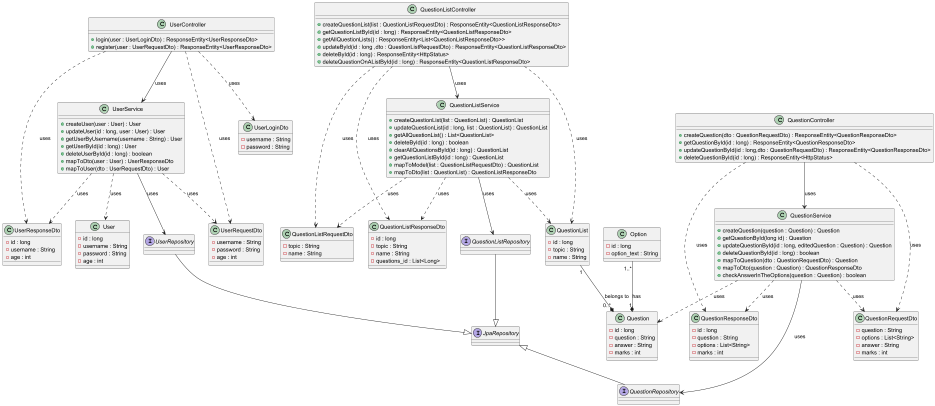

The diagram above was rendered by PlantUML. Its source (embedded in the PNG):
@startuml

class Question{
    - id : long
    - question : String
    - answer : String
    - marks : int
}

class Option{
    - id : long
    - option_text : String
}

Option "1..*" --* "1" Question : has

interface JpaRepository{
}

interface QuestionRepository{
}

JpaRepository <|-- QuestionRepository

class QuestionService{
    + createQuestion(question : Question) : Question
    + getQuestionById(long id) : Question
    + updateQuestionById(id : long, editedQuestion : Question) : Question
    + deleteQuestionById(id : long) : boolean
    + mapToQuestion(dto : QuestionRequestDto) : Question
    + mapToDto(question : Question) : QuestionResponseDto
    + checkAnswerInTheOptions(question : Question) : boolean
}

class QuestionResponseDto{
    - id : long
    - question : String
    - options : List<String>
    - marks : int
}

class QuestionRequestDto{
    - question : String
    - options : List<String>
    - answer : String
    - marks : int
}

QuestionService --> QuestionRepository : uses
QuestionService ..> Question : uses
QuestionService ..> QuestionRequestDto : uses
QuestionService ..> QuestionResponseDto : uses

class QuestionController{
    + createQuestion(dto : QuestionRequestDto) : ResponseEntity<QuestionResponseDto>
    + getQuestionById(id : long) : ResponseEntity<QuestionResponseDto>
    + updateQuestionById(id : long,dto : QuestionRequestDto) : ResponseEntity<QuestionResponseDto>
    + deleteQuestionById(id : long) : ResponseEntity<HttpStatus>
}

QuestionController --> QuestionService : uses
QuestionController ..> QuestionResponseDto : uses
QuestionController ..> QuestionRequestDto : uses

class User{
    - id : long
    - username : String
    - password : String
    - age : int
}

interface UserRepository{
}

UserRepository --|> JpaRepository

class UserService{
    + createUser(user : User) : User
    + updateUser(id : long, user : User) : User
    + getUserByUsername(username : String) : User
    + getUserById(id : long) : User
    + deleteUserById(id : long) : boolean
    + mapToDto(user : User) : UserResponseDto
    + mapToUser(dto : UserRequestDto) : User
}

UserService ..> User : uses

class UserResponseDto{
    - id : long
    - username : String
    - age : int
}

class UserRequestDto{
    - username : String
    - password : String
    - age : int
}

class UserLoginDto{
    - username : String
    - password : String
}

UserService --> UserRepository : uses
UserService ..> UserResponseDto : uses
UserService ..> UserRequestDto : uses

class UserController{
    + login(user : UserLoginDto) : ResponseEntity<UserResponseDto>
    + register(user : UserRequestDto) : ResponseEntity<UserResponseDto>
}

UserController --> UserService : uses
UserController ..> UserResponseDto : uses
UserController ..> UserRequestDto : uses
UserController ..> UserLoginDto : uses

class QuestionList{
    - id : long
    - topic : String
    - name : String
}

QuestionList "1" --* "0..*" Question : belongs to

interface QuestionListRepository{
}

QuestionListRepository --|> JpaRepository

class QuestionListRequestDto{
    - topic : String
    - name : String
}

class QuestionListResponseDto{
    - id : long
    - topic : String
    - name : String
    - questions_id : List<Long>
}

class QuestionListService{
    + createQuestionList(list : QuestionList) : QuestionList
    + updateQuestionList(id : long, list : QuestionList) : QuestionList
    + getAllQuestionList() : List<QuestionList>
    + deleteById(id : long) : boolean
    + clearAllQuestionsById(id : long) : QuestionList
    + getQuestionListById(id : long) : QuestionList
    + mapToModel(list : QuestionListRequestDto) : QuestionList
    + mapToDto(list : QuestionList) : QuestionListResponseDto
}

QuestionListService --> QuestionListRepository : uses
QuestionListService ..> QuestionList : uses
QuestionListService ..> QuestionListResponseDto : uses
QuestionListService ..> QuestionListRequestDto : uses

class QuestionListController{
    + createQuestionList(list : QuestionListRequestDto) : ResponseEntity<QuestionListResponseDto>
    + getQuestionListById(id : long) : ResponseEntity<QuestionListResponseDto>
    + getAllQuestionLists() : ResponseEntity<List<QuestionListResponseDto>>
    + updateById(id : long ,dto : QuestionListRequestDto) : ResponseEntity<QuestionListResponseDto>
    + deleteById(id : long) : ResponseEntity<HttpStatus>
    + deleteQuestionOnAListById(id : long) : ResponseEntity<QuestionListResponseDto>
}

QuestionListController --> QuestionListService : uses
QuestionListController ..> QuestionList : uses
QuestionListController ..> QuestionListRequestDto : uses
QuestionListController ..> QuestionListResponseDto : uses

@enduml